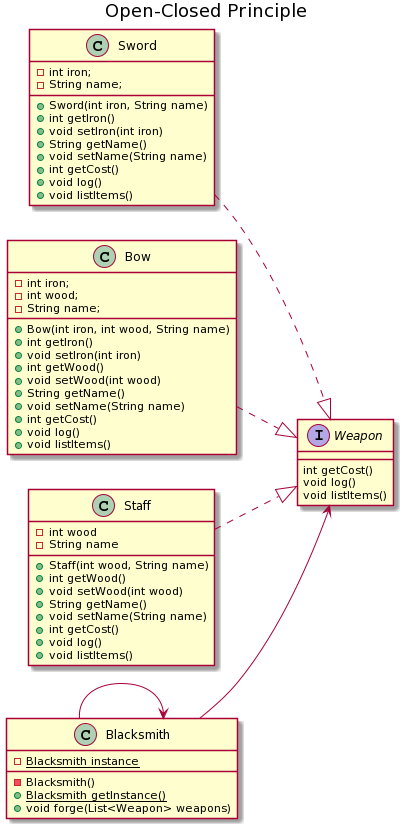

The diagram above was rendered by PlantUML. Its source (embedded in the PNG):
@startuml
title Open-Closed Principle
left to right direction

interface Weapon{
int getCost()
void log()
void listItems()
}

class Sword{
-int iron;
-String name;
+Sword(int iron, String name)
+int getIron()
+void setIron(int iron)
+String getName()
+void setName(String name)
+int getCost()
+void log()
+void listItems()
}

class Bow{
-int iron;
-int wood;
-String name;
+Bow(int iron, int wood, String name) 
+int getIron()
+void setIron(int iron)
+int getWood()
+void setWood(int wood)
+String getName()
+void setName(String name)
+int getCost()
+void log()
+void listItems() 
}

class Staff{
-int wood
-String name
+Staff(int wood, String name)
+int getWood()
+void setWood(int wood)
+String getName()
+void setName(String name)
+int getCost()
+void log()
+void listItems()
}

class Blacksmith{
-{static} Blacksmith instance
-Blacksmith()
+{static} Blacksmith getInstance()
+void forge(List<Weapon> weapons)
}


Sword ..|> Weapon
Bow ..|> Weapon
Staff ..|> Weapon

Blacksmith --> Blacksmith
Blacksmith --> Weapon
@enduml